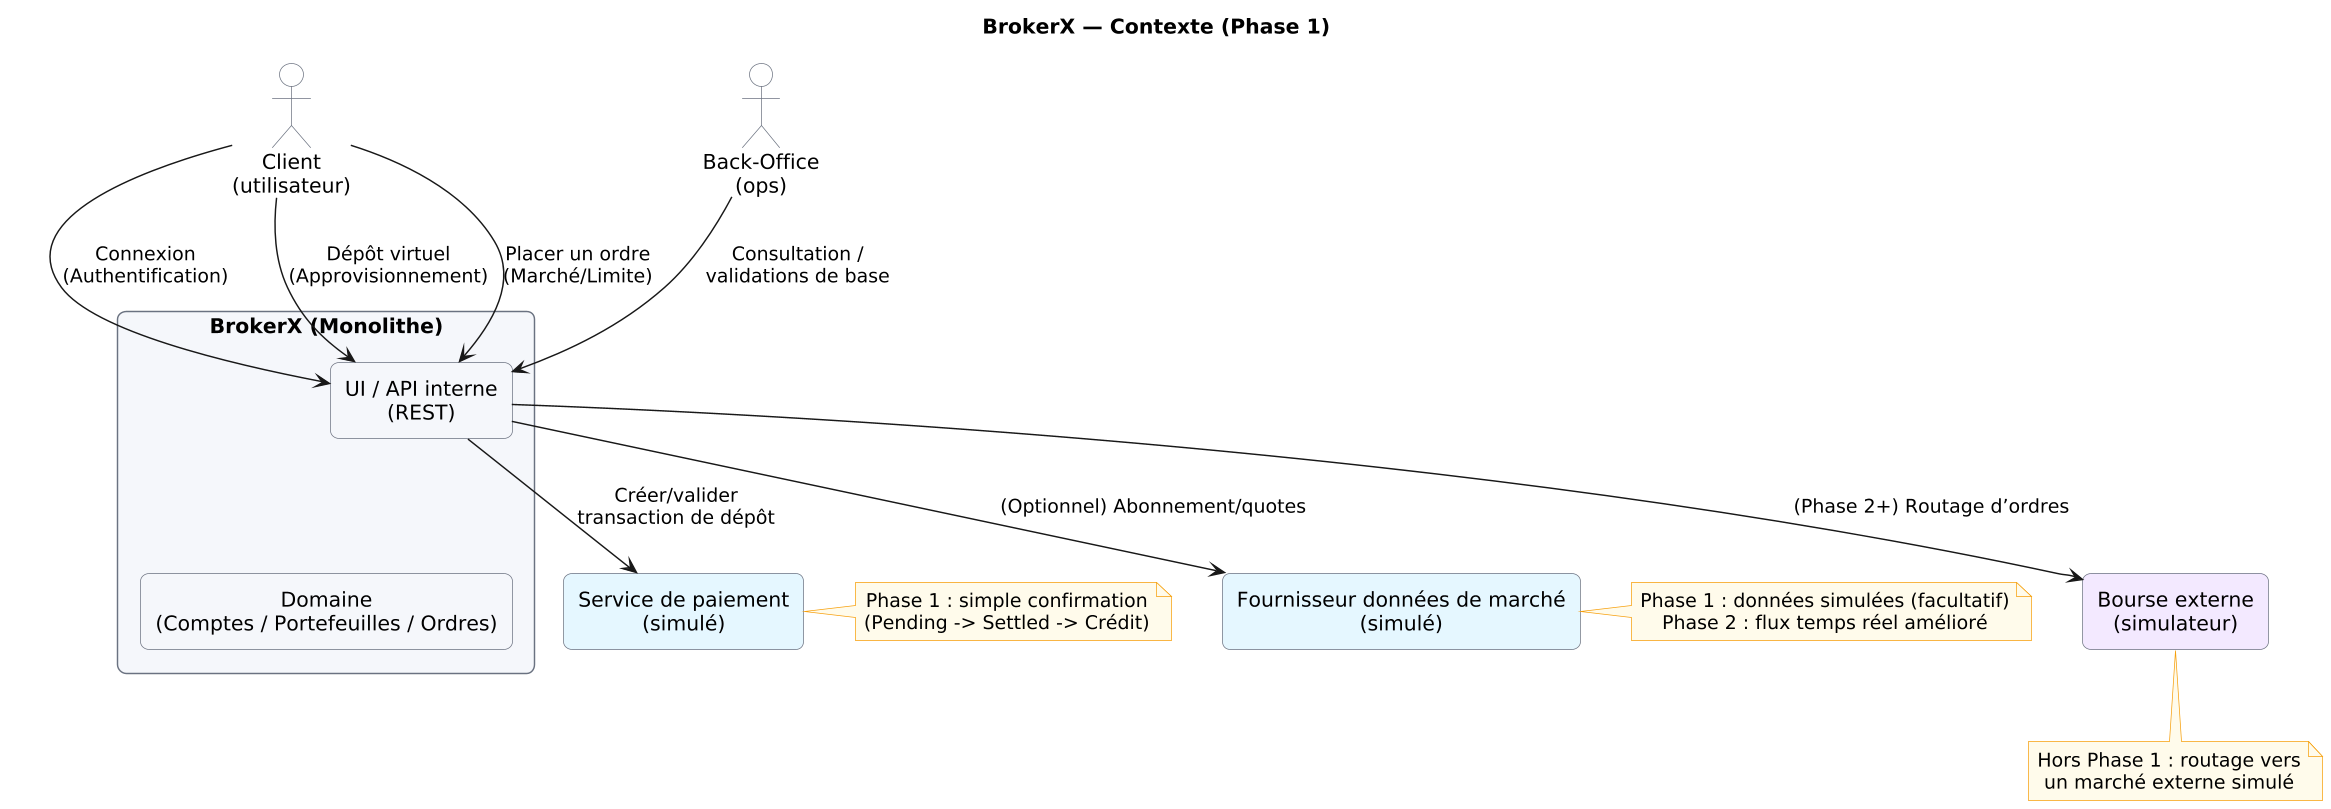

The diagram above was rendered by PlantUML. Its source (embedded in the PNG):
@startuml
' ===============================
' BrokerX — Diagramme de contexte
' ===============================

title BrokerX — Contexte (Phase 1)

skinparam shadowing false
skinparam dpi 140
skinparam defaultTextAlignment center
skinparam rectangle {
  BackgroundColor #F5F7FB
  BorderColor #6B7280
  RoundCorner 12
}
skinparam actor {
  BackgroundColor #FFFFFF
  BorderColor #6B7280
}
skinparam note {
  BackgroundColor #FFFBEA
  BorderColor #F59E0B
}

actor "Client\n(utilisateur)" as Client
actor "Back-Office\n(ops)" as Ops

rectangle "BrokerX (Monolithe)" as BrokerX {
  rectangle "UI / API interne\n(REST)" as API
  rectangle "Domaine\n(Comptes / Portefeuilles / Ordres)" as Domain
}

' Systèmes externes (simulés en Phase 1)
rectangle "Service de paiement\n(simulé)" as PaySim #E5F6FF
rectangle "Fournisseur données de marché\n(simulé)" as MarketSim #E5F6FF

' (Phase 2+) Bourses externes
rectangle "Bourse externe\n(simulateur)" as ExchSim #F3E8FF

' Interactions principales
Client --> API : Connexion\n(Authentification)
Client --> API : Dépôt virtuel\n(Approvisionnement)
Client --> API : Placer un ordre\n(Marché/Limite)
API --> PaySim : Créer/valider\ntransaction de dépôt
API --> MarketSim : (Optionnel) Abonnement/quotes
API --> ExchSim : (Phase 2+) Routage d’ordres

' Back-office / supervision
Ops --> API : Consultation /\nvalidations de base

' Regroupement visuel
API -[hidden]-> Domain

' Notes
note right of PaySim
  Phase 1 : simple confirmation
  (Pending -> Settled -> Crédit)
end note

note right of MarketSim
  Phase 1 : données simulées (facultatif)
  Phase 2 : flux temps réel amélioré
end note

note bottom of ExchSim
  Hors Phase 1 : routage vers
  un marché externe simulé
end note
@enduml